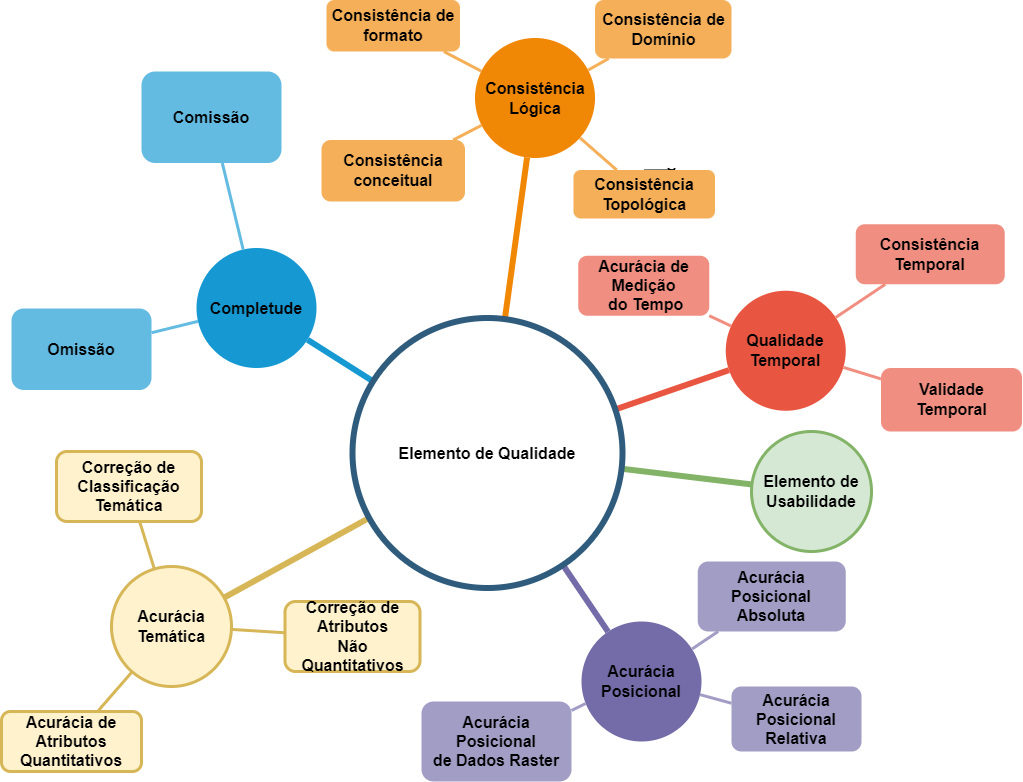

The diagram above was exported from draw.io. Its source (the exported page's mxGraphModel, read from the mxfile embedded in the PNG):
<mxGraphModel dx="1909" dy="1129" grid="1" gridSize="10" guides="1" tooltips="1" connect="1" arrows="1" fold="1" page="1" pageScale="1" pageWidth="1169" pageHeight="827" background="none" math="0" shadow="0">
  <root>
    <mxCell id="0" />
    <mxCell id="1" parent="0" />
    <mxCell id="1350" value="Completude" style="ellipse;whiteSpace=wrap;html=1;shadow=0;fontFamily=Helvetica;fontSize=16;fontColor=#000000;align=center;strokeWidth=3;fillColor=#1699D3;strokeColor=none;fontStyle=1;labelBackgroundColor=none;labelBorderColor=none;horizontal=1;" parent="1" vertex="1">
      <mxGeometry x="805" y="606.5" width="120" height="120" as="geometry" />
    </mxCell>
    <mxCell id="1351" value="Consistência Lógica" style="ellipse;whiteSpace=wrap;html=1;shadow=0;fontFamily=Helvetica;fontSize=16;fontColor=#000000;align=center;strokeWidth=3;fillColor=#F08705;strokeColor=none;gradientColor=none;fontStyle=1;labelBackgroundColor=none;labelBorderColor=none;horizontal=1;" parent="1" vertex="1">
      <mxGeometry x="1083.5" y="396.5" width="120" height="120" as="geometry" />
    </mxCell>
    <mxCell id="1352" value="Qualidade Temporal" style="ellipse;whiteSpace=wrap;html=1;shadow=0;fontFamily=Helvetica;fontSize=16;fontColor=#000000;align=center;strokeWidth=3;fillColor=#E85642;strokeColor=none;fontStyle=1;labelBackgroundColor=none;labelBorderColor=none;horizontal=1;" parent="1" vertex="1">
      <mxGeometry x="1334.25" y="649.25" width="120" height="120" as="geometry" />
    </mxCell>
    <mxCell id="1353" value="Elemento de Usabilidade" style="ellipse;whiteSpace=wrap;html=1;shadow=0;fontFamily=Helvetica;fontSize=16;align=center;strokeWidth=3;fillColor=#d5e8d4;strokeColor=#82b366;fontStyle=1;labelBackgroundColor=none;labelBorderColor=none;horizontal=1;fontColor=#000000;" parent="1" vertex="1">
      <mxGeometry x="1360" y="790" width="120" height="120" as="geometry" />
    </mxCell>
    <mxCell id="1354" value="Acurácia Posicional" style="ellipse;whiteSpace=wrap;html=1;shadow=0;fontFamily=Helvetica;fontSize=16;fontColor=#000000;align=center;strokeWidth=3;fillColor=#736ca8;strokeColor=none;fontStyle=1;labelBackgroundColor=none;labelBorderColor=none;horizontal=1;" parent="1" vertex="1">
      <mxGeometry x="1190" y="980" width="120" height="120" as="geometry" />
    </mxCell>
    <mxCell id="1355" value="Acurácia Temática" style="ellipse;whiteSpace=wrap;html=1;shadow=0;fontFamily=Helvetica;fontSize=16;align=center;strokeWidth=3;fillColor=#fff2cc;strokeColor=#d6b656;fontStyle=1;labelBackgroundColor=none;labelBorderColor=none;horizontal=1;fontColor=#000000;" parent="1" vertex="1">
      <mxGeometry x="720" y="925" width="120" height="120" as="geometry" />
    </mxCell>
    <mxCell id="1357" value="Consistência conceitual" style="rounded=1;fillColor=#f5af58;strokeColor=none;strokeWidth=3;shadow=0;html=1;fontColor=#000000;fontStyle=1;labelBackgroundColor=none;labelBorderColor=none;whiteSpace=wrap;fontSize=16;horizontal=1;" parent="1" vertex="1">
      <mxGeometry x="930" y="498.5" width="143.5" height="61.5" as="geometry" />
    </mxCell>
    <mxCell id="1359" style="endArrow=none;strokeWidth=6;strokeColor=#1699D3;html=1;fontStyle=1;labelBackgroundColor=none;labelBorderColor=none;fontSize=16;horizontal=1;fontColor=#000000;" parent="1" source="1515" target="1350" edge="1">
      <mxGeometry relative="1" as="geometry" />
    </mxCell>
    <mxCell id="1360" style="endArrow=none;strokeWidth=6;strokeColor=#f08705;html=1;fontStyle=1;labelBackgroundColor=none;labelBorderColor=none;fontSize=16;horizontal=1;fontColor=#000000;" parent="1" source="1515" target="1351" edge="1">
      <mxGeometry relative="1" as="geometry" />
    </mxCell>
    <mxCell id="1361" style="endArrow=none;strokeWidth=6;strokeColor=#E85642;html=1;fontStyle=1;labelBackgroundColor=none;labelBorderColor=none;fontSize=16;horizontal=1;fontColor=#000000;" parent="1" source="1515" target="1352" edge="1">
      <mxGeometry relative="1" as="geometry" />
    </mxCell>
    <mxCell id="1362" style="endArrow=none;strokeWidth=6;strokeColor=#82b366;html=1;fillColor=#d5e8d4;fontStyle=1;labelBackgroundColor=none;labelBorderColor=none;fontSize=16;horizontal=1;fontColor=#000000;" parent="1" source="1515" target="1353" edge="1">
      <mxGeometry relative="1" as="geometry" />
    </mxCell>
    <mxCell id="1364" style="endArrow=none;strokeWidth=6;strokeColor=#736ca8;html=1;fontStyle=1;labelBackgroundColor=none;labelBorderColor=none;fontSize=16;horizontal=1;fontColor=#000000;" parent="1" source="1515" target="1354" edge="1">
      <mxGeometry relative="1" as="geometry" />
    </mxCell>
    <mxCell id="1365" value="" style="edgeStyle=none;endArrow=none;strokeWidth=6;strokeColor=#d6b656;html=1;fontStyle=1;labelBackgroundColor=none;labelBorderColor=none;fontSize=16;horizontal=1;fillColor=#fff2cc;fontColor=#000000;" parent="1" source="1515" target="1355" edge="1">
      <mxGeometry x="181" y="226.5" width="100" height="100" as="geometry">
        <mxPoint x="181" y="326.5" as="sourcePoint" />
        <mxPoint x="281" y="226.5" as="targetPoint" />
      </mxGeometry>
    </mxCell>
    <mxCell id="1367" value="Comissão" style="rounded=1;fillColor=#64BBE2;strokeColor=none;strokeWidth=3;shadow=0;html=1;fontColor=#000000;fontStyle=1;labelBackgroundColor=none;labelBorderColor=none;whiteSpace=wrap;fontSize=16;horizontal=1;" parent="1" vertex="1">
      <mxGeometry x="750" y="430" width="140" height="91.5" as="geometry" />
    </mxCell>
    <mxCell id="1369" value="Omissão" style="rounded=1;fillColor=#64BBE2;strokeColor=none;strokeWidth=3;shadow=0;html=1;fontColor=#000000;fontStyle=1;labelBackgroundColor=none;labelBorderColor=none;whiteSpace=wrap;fontSize=16;horizontal=1;" parent="1" vertex="1">
      <mxGeometry x="620" y="667" width="140" height="81.5" as="geometry" />
    </mxCell>
    <mxCell id="1378" value="" style="edgeStyle=none;endArrow=none;strokeWidth=3;strokeColor=#64BBE2;html=1;fontStyle=1;labelBackgroundColor=none;labelBorderColor=none;fontSize=16;horizontal=1;fontColor=#000000;" parent="1" source="1350" target="1367" edge="1">
      <mxGeometry x="-221.5" y="56.5" width="100" height="100" as="geometry">
        <mxPoint x="60" y="491.5" as="sourcePoint" />
        <mxPoint x="160" y="391.5" as="targetPoint" />
      </mxGeometry>
    </mxCell>
    <mxCell id="1381" value="" style="edgeStyle=none;endArrow=none;strokeWidth=3;strokeColor=#64BBE2;html=1;fontStyle=1;labelBackgroundColor=none;labelBorderColor=none;fontSize=16;horizontal=1;fontColor=#000000;" parent="1" source="1350" target="1369" edge="1">
      <mxGeometry x="-221.5" y="56.5" width="100" height="100" as="geometry">
        <mxPoint x="60" y="491.5" as="sourcePoint" />
        <mxPoint x="160" y="391.5" as="targetPoint" />
      </mxGeometry>
    </mxCell>
    <mxCell id="1391" value="Consistência de formato" style="rounded=1;fillColor=#f5af58;strokeColor=none;strokeWidth=3;shadow=0;html=1;fontColor=#000000;fontStyle=1;labelBackgroundColor=none;labelBorderColor=none;whiteSpace=wrap;fontSize=16;horizontal=1;" parent="1" vertex="1">
      <mxGeometry x="935" y="358.5" width="133.5" height="51.5" as="geometry" />
    </mxCell>
    <mxCell id="1394" value="Consistência de Domínio" style="rounded=1;fillColor=#f5af58;strokeColor=none;strokeWidth=3;shadow=0;html=1;fontColor=#000000;fontStyle=1;labelBackgroundColor=none;labelBorderColor=none;whiteSpace=wrap;fontSize=16;horizontal=1;" parent="1" vertex="1">
      <mxGeometry x="1203.5" y="358.5" width="136.5" height="58.5" as="geometry" />
    </mxCell>
    <mxCell id="04Gm_TjT8mhZ-JIAIMoP-1542" style="edgeStyle=orthogonalEdgeStyle;rounded=0;orthogonalLoop=1;jettySize=auto;html=1;exitX=0.5;exitY=0;exitDx=0;exitDy=0;fontStyle=1;labelBackgroundColor=none;labelBorderColor=none;fontSize=16;horizontal=1;fontColor=#000000;" edge="1" parent="1" source="1398">
      <mxGeometry relative="1" as="geometry">
        <mxPoint x="1280" y="535" as="targetPoint" />
      </mxGeometry>
    </mxCell>
    <mxCell id="1398" value="Consistência Topológica" style="rounded=1;fillColor=#f5af58;strokeColor=none;strokeWidth=3;shadow=0;html=1;fontColor=#000000;fontStyle=1;labelBackgroundColor=none;labelBorderColor=none;whiteSpace=wrap;fontSize=16;horizontal=1;" parent="1" vertex="1">
      <mxGeometry x="1182" y="528.5" width="141.5" height="48.5" as="geometry" />
    </mxCell>
    <mxCell id="1399" value="" style="edgeStyle=none;endArrow=none;strokeWidth=3;strokeColor=#F5AF58;html=1;fontStyle=1;labelBackgroundColor=none;labelBorderColor=none;fontSize=16;horizontal=1;fontColor=#000000;" parent="1" source="1351" target="1357" edge="1">
      <mxGeometry x="3.5" y="21.5" width="100" height="100" as="geometry">
        <mxPoint x="-16.5" y="276.5" as="sourcePoint" />
        <mxPoint x="83.5" y="176.5" as="targetPoint" />
      </mxGeometry>
    </mxCell>
    <mxCell id="1403" value="" style="edgeStyle=none;endArrow=none;strokeWidth=3;strokeColor=#F5AF58;html=1;fontStyle=1;labelBackgroundColor=none;labelBorderColor=none;fontSize=16;horizontal=1;fontColor=#000000;" parent="1" source="1351" target="1391" edge="1">
      <mxGeometry x="3.5" y="21.5" width="100" height="100" as="geometry">
        <mxPoint x="-16.5" y="276.5" as="sourcePoint" />
        <mxPoint x="83.5" y="176.5" as="targetPoint" />
      </mxGeometry>
    </mxCell>
    <mxCell id="1406" value="" style="edgeStyle=none;endArrow=none;strokeWidth=3;strokeColor=#F5AF58;html=1;fontStyle=1;labelBackgroundColor=none;labelBorderColor=none;fontSize=16;horizontal=1;fontColor=#000000;" parent="1" source="1351" target="1394" edge="1">
      <mxGeometry x="3.5" y="21.5" width="100" height="100" as="geometry">
        <mxPoint x="-16.5" y="276.5" as="sourcePoint" />
        <mxPoint x="83.5" y="176.5" as="targetPoint" />
      </mxGeometry>
    </mxCell>
    <mxCell id="1410" value="" style="edgeStyle=none;endArrow=none;strokeWidth=3;strokeColor=#F5AF58;html=1;fontStyle=1;labelBackgroundColor=none;labelBorderColor=none;fontSize=16;horizontal=1;fontColor=#000000;" parent="1" source="1351" target="1398" edge="1">
      <mxGeometry x="3.5" y="21.5" width="100" height="100" as="geometry">
        <mxPoint x="-16.5" y="276.5" as="sourcePoint" />
        <mxPoint x="83.5" y="176.5" as="targetPoint" />
      </mxGeometry>
    </mxCell>
    <mxCell id="1412" value="Validade Temporal" style="rounded=1;fillColor=#f08e81;strokeColor=none;strokeWidth=3;shadow=0;html=1;fontColor=#000000;fontStyle=1;labelBackgroundColor=none;labelBorderColor=none;whiteSpace=wrap;fontSize=16;horizontal=1;" parent="1" vertex="1">
      <mxGeometry x="1489.5" y="726.5" width="141" height="63.5" as="geometry" />
    </mxCell>
    <mxCell id="1415" value="Acurácia de Medição&lt;br style=&quot;font-size: 16px;&quot;&gt;&amp;nbsp;do Tempo" style="rounded=1;fillColor=#f08e81;strokeColor=none;strokeWidth=3;shadow=0;html=1;fontColor=#000000;fontStyle=1;labelBackgroundColor=none;labelBorderColor=none;whiteSpace=wrap;fontSize=16;horizontal=1;" parent="1" vertex="1">
      <mxGeometry x="1186.75" y="614.25" width="131" height="60" as="geometry" />
    </mxCell>
    <mxCell id="1418" value="Consistência Temporal" style="rounded=1;fillColor=#f08e81;strokeColor=none;strokeWidth=3;shadow=0;html=1;fontColor=#000000;fontStyle=1;labelBackgroundColor=none;labelBorderColor=none;whiteSpace=wrap;fontSize=16;horizontal=1;" parent="1" vertex="1">
      <mxGeometry x="1464.25" y="582.75" width="149" height="60" as="geometry" />
    </mxCell>
    <mxCell id="1426" value="" style="edgeStyle=none;endArrow=none;strokeWidth=3;strokeColor=#F08E81;html=1;fontStyle=1;labelBackgroundColor=none;labelBorderColor=none;fontSize=16;horizontal=1;fontColor=#000000;" parent="1" source="1352" target="1415" edge="1">
      <mxGeometry x="31" y="106.5" width="100" height="100" as="geometry">
        <mxPoint x="-335.75" y="499.25" as="sourcePoint" />
        <mxPoint x="-235.75" y="399.25" as="targetPoint" />
      </mxGeometry>
    </mxCell>
    <mxCell id="1429" value="" style="edgeStyle=none;endArrow=none;strokeWidth=3;strokeColor=#F08E81;html=1;fontStyle=1;labelBackgroundColor=none;labelBorderColor=none;fontSize=16;horizontal=1;fontColor=#000000;" parent="1" source="1352" target="1418" edge="1">
      <mxGeometry x="31" y="106.5" width="100" height="100" as="geometry">
        <mxPoint x="-335.75" y="499.25" as="sourcePoint" />
        <mxPoint x="-235.75" y="399.25" as="targetPoint" />
      </mxGeometry>
    </mxCell>
    <mxCell id="1431" value="" style="edgeStyle=none;endArrow=none;strokeWidth=3;strokeColor=#F08E81;html=1;fontStyle=1;labelBackgroundColor=none;labelBorderColor=none;fontSize=16;horizontal=1;fontColor=#000000;" parent="1" source="1352" target="1412" edge="1">
      <mxGeometry x="31" y="106.5" width="100" height="100" as="geometry">
        <mxPoint x="-335.75" y="499.25" as="sourcePoint" />
        <mxPoint x="-235.75" y="399.25" as="targetPoint" />
      </mxGeometry>
    </mxCell>
    <mxCell id="1457" value="Acurácia Posicional&lt;br style=&quot;font-size: 16px;&quot;&gt;Absoluta" style="rounded=1;fillColor=#a29dc5;strokeColor=none;strokeWidth=3;shadow=0;html=1;fontColor=#000000;fontStyle=1;labelBackgroundColor=none;labelBorderColor=none;whiteSpace=wrap;fontSize=16;horizontal=1;" parent="1" vertex="1">
      <mxGeometry x="1306.25" y="920" width="148" height="70" as="geometry" />
    </mxCell>
    <mxCell id="1459" value="Acurácia Posicional&lt;br style=&quot;border-color: var(--border-color); font-size: 16px;&quot;&gt;Relativa" style="rounded=1;fillColor=#a29dc5;strokeColor=none;strokeWidth=3;shadow=0;html=1;fontColor=#000000;fontStyle=1;labelBackgroundColor=none;labelBorderColor=none;whiteSpace=wrap;fontSize=16;horizontal=1;" parent="1" vertex="1">
      <mxGeometry x="1340" y="1045" width="130" height="65" as="geometry" />
    </mxCell>
    <mxCell id="1461" value="Acurácia Posicional&lt;br style=&quot;border-color: var(--border-color); font-size: 16px;&quot;&gt;de Dados Raster" style="rounded=1;fillColor=#a29dc5;strokeColor=none;strokeWidth=3;shadow=0;html=1;fontColor=#000000;fontStyle=1;labelBackgroundColor=none;labelBorderColor=none;whiteSpace=wrap;fontSize=16;horizontal=1;" parent="1" vertex="1">
      <mxGeometry x="1030" y="1060" width="150" height="80" as="geometry" />
    </mxCell>
    <mxCell id="1464" value="" style="edgeStyle=none;endArrow=none;strokeWidth=3;strokeColor=#A29DC5;html=1;fontStyle=1;labelBackgroundColor=none;labelBorderColor=none;fontSize=16;horizontal=1;fontColor=#000000;" parent="1" source="1354" target="1461" edge="1">
      <mxGeometry x="251" y="-103.5" width="100" height="100" as="geometry">
        <mxPoint x="-280" y="-218.5" as="sourcePoint" />
        <mxPoint x="-180" y="-318.5" as="targetPoint" />
      </mxGeometry>
    </mxCell>
    <mxCell id="1467" value="" style="edgeStyle=none;endArrow=none;strokeWidth=3;strokeColor=#A29DC5;html=1;fontStyle=1;labelBackgroundColor=none;labelBorderColor=none;fontSize=16;horizontal=1;fontColor=#000000;" parent="1" source="1354" target="1457" edge="1">
      <mxGeometry x="251" y="-103.5" width="100" height="100" as="geometry">
        <mxPoint x="-280" y="-218.5" as="sourcePoint" />
        <mxPoint x="-180" y="-318.5" as="targetPoint" />
      </mxGeometry>
    </mxCell>
    <mxCell id="1468" value="Correção de Atributos&lt;br style=&quot;font-size: 16px;&quot;&gt;Não Quantitativos" style="rounded=1;fillColor=#fff2cc;strokeColor=#d6b656;strokeWidth=3;shadow=0;html=1;fontStyle=1;labelBackgroundColor=none;labelBorderColor=none;whiteSpace=wrap;fontSize=16;horizontal=1;fontColor=#000000;" parent="1" vertex="1">
      <mxGeometry x="893.5" y="960" width="135" height="70" as="geometry" />
    </mxCell>
    <mxCell id="1469" value="Acurácia de Atributos&lt;br style=&quot;font-size: 16px;&quot;&gt;Quantitativos" style="rounded=1;fillColor=#fff2cc;strokeColor=#d6b656;strokeWidth=3;shadow=0;html=1;fontStyle=1;labelBackgroundColor=none;labelBorderColor=none;whiteSpace=wrap;fontSize=16;horizontal=1;fontColor=#000000;" parent="1" vertex="1">
      <mxGeometry x="610" y="1070" width="140" height="60" as="geometry" />
    </mxCell>
    <mxCell id="1478" value="Correção de Classificação&lt;br style=&quot;font-size: 16px;&quot;&gt;Temática" style="rounded=1;fillColor=#fff2cc;strokeColor=#d6b656;strokeWidth=3;shadow=0;html=1;fontStyle=1;labelBackgroundColor=none;labelBorderColor=none;whiteSpace=wrap;fontSize=16;horizontal=1;fontColor=#000000;" parent="1" vertex="1">
      <mxGeometry x="665" y="810" width="145" height="70" as="geometry" />
    </mxCell>
    <mxCell id="1479" value="" style="edgeStyle=none;endArrow=none;strokeWidth=3;strokeColor=#d6b656;html=1;fontStyle=1;labelBackgroundColor=none;labelBorderColor=none;fontSize=16;horizontal=1;fillColor=#fff2cc;fontColor=#000000;" parent="1" source="1355" target="1478" edge="1">
      <mxGeometry x="243.5" y="39" width="100" height="100" as="geometry">
        <mxPoint x="-200" y="-245" as="sourcePoint" />
        <mxPoint x="-100" y="-345" as="targetPoint" />
      </mxGeometry>
    </mxCell>
    <mxCell id="1480" value="" style="edgeStyle=none;endArrow=none;strokeWidth=3;strokeColor=#d6b656;html=1;fontStyle=1;labelBackgroundColor=none;labelBorderColor=none;fontSize=16;horizontal=1;fillColor=#fff2cc;fontColor=#000000;" parent="1" source="1355" target="1468" edge="1">
      <mxGeometry x="243.5" y="39" width="100" height="100" as="geometry">
        <mxPoint x="-200" y="-245" as="sourcePoint" />
        <mxPoint x="-100" y="-345" as="targetPoint" />
      </mxGeometry>
    </mxCell>
    <mxCell id="1481" value="" style="edgeStyle=none;endArrow=none;strokeWidth=3;strokeColor=#d6b656;html=1;fontStyle=1;labelBackgroundColor=none;labelBorderColor=none;fontSize=16;horizontal=1;fillColor=#fff2cc;fontColor=#000000;" parent="1" source="1355" target="1469" edge="1">
      <mxGeometry x="243.5" y="39" width="100" height="100" as="geometry">
        <mxPoint x="-200" y="-245" as="sourcePoint" />
        <mxPoint x="-100" y="-345" as="targetPoint" />
      </mxGeometry>
    </mxCell>
    <mxCell id="1514" style="edgeStyle=orthogonalEdgeStyle;rounded=0;html=1;exitX=0.75;exitY=0;entryX=0.75;entryY=0;startArrow=none;startFill=0;endArrow=block;endFill=1;jettySize=auto;orthogonalLoop=1;strokeColor=#12aab5;strokeWidth=6;fontSize=16;fontColor=#000000;fontStyle=1;labelBackgroundColor=none;labelBorderColor=none;horizontal=1;" parent="1" edge="1">
      <mxGeometry relative="1" as="geometry">
        <mxPoint x="1324.25" y="652.75" as="sourcePoint" />
        <mxPoint x="1324.25" y="652.75" as="targetPoint" />
      </mxGeometry>
    </mxCell>
    <mxCell id="1515" value="Elemento de Qualidade" style="ellipse;whiteSpace=wrap;html=1;shadow=0;fontFamily=Helvetica;fontSize=16;fontColor=#000000;align=center;strokeColor=#2F5B7C;strokeWidth=6;fillColor=#FFFFFF;fontStyle=1;gradientColor=none;labelBackgroundColor=none;labelBorderColor=none;horizontal=1;" parent="1" vertex="1">
      <mxGeometry x="961" y="676.5" width="270" height="270" as="geometry" />
    </mxCell>
    <mxCell id="1541" value="" style="edgeStyle=none;endArrow=none;strokeWidth=3;strokeColor=#A29DC5;html=1;fontStyle=1;labelBackgroundColor=none;labelBorderColor=none;fontSize=16;horizontal=1;fontColor=#000000;" parent="1" source="1354" target="1459" edge="1">
      <mxGeometry x="-1174" y="-408.5" width="100" height="100" as="geometry">
        <mxPoint x="-1705" y="-523.5" as="sourcePoint" />
        <mxPoint x="-1605" y="-623.5" as="targetPoint" />
      </mxGeometry>
    </mxCell>
  </root>
</mxGraphModel>